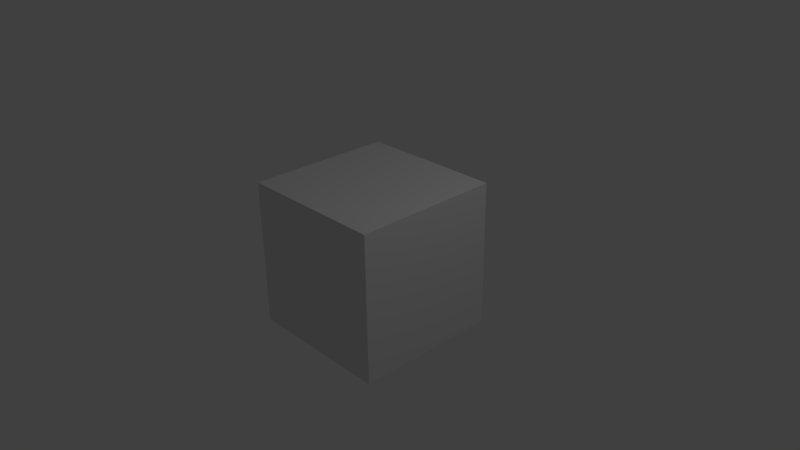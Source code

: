# Source: rpm_test.blend  (saved by Blender 2.77.0; exported with 4.5.12 LTS)
import bpy
from mathutils import Matrix  # noqa: F401  (used for matrix-valued properties, if any)

bpy.ops.wm.read_factory_settings(use_empty=True)
scene = bpy.context.scene
scene.name = 'Scene'

# ---- collections
col_collection_1 = bpy.data.collections.new('Collection 1'); scene.collection.children.link(col_collection_1)

# ---- materials (node trees are filled in below, after node groups)
mat_material = bpy.data.materials.new('Material')
mat_material.alpha_threshold = 0.0
mat_material.use_transparent_shadow = False
mat_material.roughness = 0.5
mat_material.line_color = (0.0, 0.0, 0.0, 1.0)

# ---- material node trees

# ---- world
world_world = bpy.data.worlds.new('World'); scene.world = world_world
world_world.color = (0.05088, 0.05088, 0.05088)
world_world.use_sun_shadow = False
world_world.sun_shadow_jitter_overblur = 0.0
world_world.cycles.sampling_method = 'MANUAL'

# ---- cameras
cam_camera = bpy.data.cameras.new('Camera')
cam_camera.clip_end = 100.0
cam_camera.lens = 35.0
cam_camera.sensor_width = 32.0
cam_camera.sensor_height = 18.0
cam_camera.ortho_scale = 7.314
cam_camera.dof.focus_distance = 0.0
cam_camera.dof.aperture_fstop = 128.0

# ---- lights
light_lamp = bpy.data.lights.new('Lamp', 'POINT')
light_lamp.transmission_factor = 0.0
light_lamp.cutoff_distance = 30.0
light_lamp.energy = 100.0
light_lamp.shadow_buffer_clip_start = 1.001
light_lamp.shadow_soft_size = 0.1
light_lamp.shadow_maximum_resolution = 0.006
light_lamp.use_absolute_resolution = True

# ---- meshes
me_cube = bpy.data.meshes.new('Cube')
me_cube.from_pydata([(1.0, 1.0, -1.0), (1.0, -1.0, -1.0), (-1.0, -1.0, -1.0), (-1.0, 1.0, -1.0), (1.0, 1.0, 1.0), (1.0, -1.0, 1.0), (-1.0, -1.0, 1.0), (-1.0, 1.0, 1.0)], [], [(0, 1, 2, 3), (4, 7, 6, 5), (0, 4, 5, 1), (1, 5, 6, 2), (2, 6, 7, 3), (4, 0, 3, 7)])
me_cube.materials.append(mat_material)
me_cube.use_remesh_preserve_volume = False
me_cube.use_remesh_preserve_attributes = False
me_cube.use_mirror_vertex_groups = False
me_cube.update()

# ---- objects
ob_cube = bpy.data.objects.new('Cube', me_cube)
ob_lamp = bpy.data.objects.new('Lamp', light_lamp)
ob_camera = bpy.data.objects.new('Camera', cam_camera)

# ---- transforms, parenting, visibility, modifiers, constraints
ob_cube.location = (0.0, 0.0, 0.0)
ob_cube.lock_rotations_4d = False
ob_cube.empty_display_type = 'ARROWS'
ob_cube.lineart.crease_threshold = 0.0
ob_lamp.location = (4.076, 1.005, 5.904)
ob_lamp.rotation_euler = (0.6503, 0.05522, 1.866)
ob_lamp.lock_rotations_4d = False
ob_lamp.empty_display_type = 'ARROWS'
ob_lamp.color = (0.0, 0.0, 0.0, 0.0)
ob_lamp.lineart.crease_threshold = 0.0
ob_camera.location = (7.481, -6.508, 5.344)
ob_camera.rotation_euler = (1.109, 0.01082, 0.8149)
ob_camera.lock_rotations_4d = False
ob_camera.empty_display_type = 'ARROWS'
ob_camera.color = (0.0, 0.0, 0.0, 0.0)
ob_camera.display_type = 'WIRE'
ob_camera.lineart.crease_threshold = 0.0

# ---- collection membership
col_collection_1.objects.link(ob_cube)
col_collection_1.objects.link(ob_lamp)
col_collection_1.objects.link(ob_camera)

# ---- scene / render settings (as saved in the file)
scene.camera = ob_camera
scene.frame_start = 1; scene.frame_end = 250; scene.frame_set(1)
scene.render.engine = 'BLENDER_EEVEE_NEXT'
scene.render.resolution_percentage = 50
scene.render.dither_intensity = 0.0
scene.cycles.use_denoising = False
scene.cycles.samples = 128
scene.cycles.sampling_pattern = 'TABULATED_SOBOL'
scene.cycles.light_sampling_threshold = 0.0
scene.cycles.use_adaptive_sampling = False
scene.cycles.use_light_tree = False
scene.cycles.blur_glossy = 0.0
scene.cycles.sample_clamp_indirect = 0.0
scene.view_settings.view_transform = 'Standard'
bpy.context.view_layer.update()
